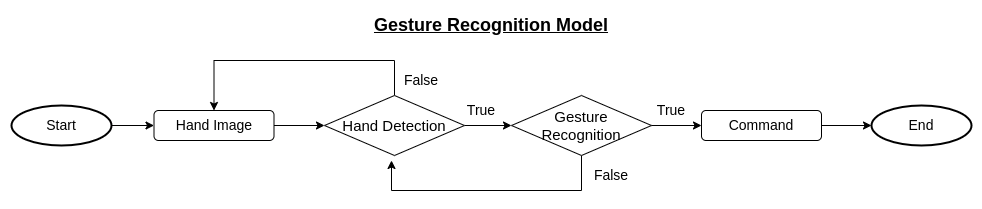

The diagram above was exported from draw.io. Its source (the exported page's mxGraphModel, read from the mxfile embedded in the PNG):
<mxGraphModel dx="1842" dy="614" grid="1" gridSize="10" guides="1" tooltips="1" connect="1" arrows="1" fold="1" page="1" pageScale="1" pageWidth="850" pageHeight="1100" math="0" shadow="0">
  <root>
    <mxCell id="0" />
    <mxCell id="1" parent="0" />
    <mxCell id="4XKUJGHRgGYCUkCl_yYx-1" value="" style="group" vertex="1" connectable="0" parent="1">
      <mxGeometry x="-55" y="120" width="960" height="180" as="geometry" />
    </mxCell>
    <mxCell id="4XKUJGHRgGYCUkCl_yYx-2" value="&lt;font style=&quot;font-size: 14px;&quot;&gt;Hand Image&lt;/font&gt;" style="rounded=1;whiteSpace=wrap;html=1;" vertex="1" parent="4XKUJGHRgGYCUkCl_yYx-1">
      <mxGeometry x="142.5" y="100" width="120" height="30" as="geometry" />
    </mxCell>
    <mxCell id="4XKUJGHRgGYCUkCl_yYx-3" value="&lt;font size=&quot;1&quot; style=&quot;&quot;&gt;&lt;b style=&quot;&quot;&gt;&lt;u style=&quot;font-size: 18px;&quot;&gt;Gesture Recognition Model&lt;br&gt;&lt;/u&gt;&lt;/b&gt;&lt;/font&gt;" style="text;html=1;strokeColor=none;fillColor=none;align=center;verticalAlign=middle;whiteSpace=wrap;rounded=0;" vertex="1" parent="4XKUJGHRgGYCUkCl_yYx-1">
      <mxGeometry x="360" width="240" height="30" as="geometry" />
    </mxCell>
    <mxCell id="4XKUJGHRgGYCUkCl_yYx-4" style="edgeStyle=orthogonalEdgeStyle;rounded=0;orthogonalLoop=1;jettySize=auto;html=1;" edge="1" parent="4XKUJGHRgGYCUkCl_yYx-1" source="4XKUJGHRgGYCUkCl_yYx-5" target="4XKUJGHRgGYCUkCl_yYx-2">
      <mxGeometry relative="1" as="geometry" />
    </mxCell>
    <mxCell id="4XKUJGHRgGYCUkCl_yYx-5" value="&lt;font style=&quot;font-size: 14px;&quot;&gt;Start&lt;/font&gt;" style="strokeWidth=2;html=1;shape=mxgraph.flowchart.start_1;whiteSpace=wrap;" vertex="1" parent="4XKUJGHRgGYCUkCl_yYx-1">
      <mxGeometry y="95" width="100" height="40" as="geometry" />
    </mxCell>
    <mxCell id="4XKUJGHRgGYCUkCl_yYx-6" value="" style="edgeStyle=orthogonalEdgeStyle;rounded=0;orthogonalLoop=1;jettySize=auto;html=1;" edge="1" parent="4XKUJGHRgGYCUkCl_yYx-1" source="4XKUJGHRgGYCUkCl_yYx-8">
      <mxGeometry relative="1" as="geometry">
        <mxPoint x="500" y="115" as="targetPoint" />
      </mxGeometry>
    </mxCell>
    <mxCell id="4XKUJGHRgGYCUkCl_yYx-7" style="edgeStyle=orthogonalEdgeStyle;rounded=0;orthogonalLoop=1;jettySize=auto;html=1;entryX=0.5;entryY=0;entryDx=0;entryDy=0;" edge="1" parent="4XKUJGHRgGYCUkCl_yYx-1" source="4XKUJGHRgGYCUkCl_yYx-8" target="4XKUJGHRgGYCUkCl_yYx-2">
      <mxGeometry relative="1" as="geometry">
        <Array as="points">
          <mxPoint x="383" y="50" />
          <mxPoint x="203" y="50" />
        </Array>
      </mxGeometry>
    </mxCell>
    <mxCell id="4XKUJGHRgGYCUkCl_yYx-8" value="&lt;font style=&quot;font-size: 15px;&quot;&gt;Hand Detection&lt;/font&gt;" style="rhombus;whiteSpace=wrap;html=1;" vertex="1" parent="4XKUJGHRgGYCUkCl_yYx-1">
      <mxGeometry x="313" y="85" width="140" height="60" as="geometry" />
    </mxCell>
    <mxCell id="4XKUJGHRgGYCUkCl_yYx-9" value="" style="edgeStyle=orthogonalEdgeStyle;rounded=0;orthogonalLoop=1;jettySize=auto;html=1;" edge="1" parent="4XKUJGHRgGYCUkCl_yYx-1" source="4XKUJGHRgGYCUkCl_yYx-2" target="4XKUJGHRgGYCUkCl_yYx-8">
      <mxGeometry relative="1" as="geometry" />
    </mxCell>
    <mxCell id="4XKUJGHRgGYCUkCl_yYx-10" value="&lt;font style=&quot;font-size: 14px;&quot;&gt;End&lt;/font&gt;" style="strokeWidth=2;html=1;shape=mxgraph.flowchart.start_1;whiteSpace=wrap;" vertex="1" parent="4XKUJGHRgGYCUkCl_yYx-1">
      <mxGeometry x="860" y="95" width="100" height="40" as="geometry" />
    </mxCell>
    <mxCell id="4XKUJGHRgGYCUkCl_yYx-11" value="&lt;font style=&quot;font-size: 14px;&quot;&gt;False&lt;/font&gt;" style="text;html=1;strokeColor=none;fillColor=none;align=center;verticalAlign=middle;whiteSpace=wrap;rounded=0;" vertex="1" parent="4XKUJGHRgGYCUkCl_yYx-1">
      <mxGeometry x="380" y="55" width="60" height="30" as="geometry" />
    </mxCell>
    <mxCell id="4XKUJGHRgGYCUkCl_yYx-12" value="&lt;font style=&quot;font-size: 14px;&quot;&gt;True&lt;/font&gt;" style="text;html=1;strokeColor=none;fillColor=none;align=center;verticalAlign=middle;whiteSpace=wrap;rounded=0;" vertex="1" parent="4XKUJGHRgGYCUkCl_yYx-1">
      <mxGeometry x="440" y="85" width="60" height="30" as="geometry" />
    </mxCell>
    <mxCell id="4XKUJGHRgGYCUkCl_yYx-13" style="edgeStyle=orthogonalEdgeStyle;rounded=0;orthogonalLoop=1;jettySize=auto;html=1;" edge="1" parent="4XKUJGHRgGYCUkCl_yYx-1" source="4XKUJGHRgGYCUkCl_yYx-14">
      <mxGeometry relative="1" as="geometry">
        <mxPoint x="380" y="150" as="targetPoint" />
        <Array as="points">
          <mxPoint x="570" y="180" />
          <mxPoint x="380" y="180" />
        </Array>
      </mxGeometry>
    </mxCell>
    <mxCell id="4XKUJGHRgGYCUkCl_yYx-14" value="&lt;font style=&quot;font-size: 15px;&quot;&gt;Gesture&lt;br&gt;Recognition&lt;br&gt;&lt;/font&gt;" style="rhombus;whiteSpace=wrap;html=1;" vertex="1" parent="4XKUJGHRgGYCUkCl_yYx-1">
      <mxGeometry x="500" y="85" width="140" height="60" as="geometry" />
    </mxCell>
    <mxCell id="4XKUJGHRgGYCUkCl_yYx-15" value="&lt;font style=&quot;font-size: 14px;&quot;&gt;True&lt;/font&gt;" style="text;html=1;strokeColor=none;fillColor=none;align=center;verticalAlign=middle;whiteSpace=wrap;rounded=0;" vertex="1" parent="4XKUJGHRgGYCUkCl_yYx-1">
      <mxGeometry x="630" y="85" width="60" height="30" as="geometry" />
    </mxCell>
    <mxCell id="4XKUJGHRgGYCUkCl_yYx-16" value="&lt;font style=&quot;font-size: 14px;&quot;&gt;False&lt;/font&gt;" style="text;html=1;strokeColor=none;fillColor=none;align=center;verticalAlign=middle;whiteSpace=wrap;rounded=0;" vertex="1" parent="4XKUJGHRgGYCUkCl_yYx-1">
      <mxGeometry x="570" y="150" width="60" height="30" as="geometry" />
    </mxCell>
    <mxCell id="4XKUJGHRgGYCUkCl_yYx-17" style="edgeStyle=orthogonalEdgeStyle;rounded=0;orthogonalLoop=1;jettySize=auto;html=1;" edge="1" parent="4XKUJGHRgGYCUkCl_yYx-1" source="4XKUJGHRgGYCUkCl_yYx-18" target="4XKUJGHRgGYCUkCl_yYx-10">
      <mxGeometry relative="1" as="geometry" />
    </mxCell>
    <mxCell id="4XKUJGHRgGYCUkCl_yYx-18" value="&lt;font style=&quot;font-size: 14px;&quot;&gt;Command&lt;/font&gt;" style="rounded=1;whiteSpace=wrap;html=1;" vertex="1" parent="4XKUJGHRgGYCUkCl_yYx-1">
      <mxGeometry x="690" y="100" width="120" height="30" as="geometry" />
    </mxCell>
    <mxCell id="4XKUJGHRgGYCUkCl_yYx-19" style="edgeStyle=orthogonalEdgeStyle;rounded=0;orthogonalLoop=1;jettySize=auto;html=1;entryX=0;entryY=0.5;entryDx=0;entryDy=0;" edge="1" parent="4XKUJGHRgGYCUkCl_yYx-1" source="4XKUJGHRgGYCUkCl_yYx-14" target="4XKUJGHRgGYCUkCl_yYx-18">
      <mxGeometry relative="1" as="geometry" />
    </mxCell>
  </root>
</mxGraphModel>